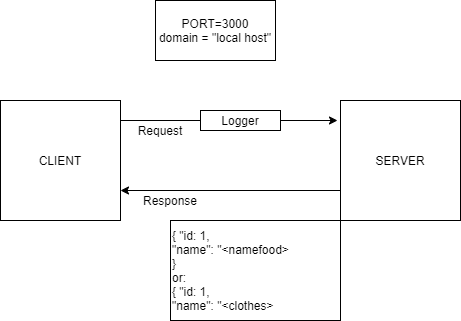

The diagram above was exported from draw.io. Its source (the exported page's mxGraphModel, read from the mxfile embedded in the PNG):
<mxGraphModel dx="1024" dy="592" grid="1" gridSize="10" guides="1" tooltips="1" connect="1" arrows="1" fold="1" page="1" pageScale="1" pageWidth="850" pageHeight="1100" math="0" shadow="0">
  <root>
    <mxCell id="0" />
    <mxCell id="1" parent="0" />
    <mxCell id="MBabA80lN-_r4-UUS57l-1" value="CLIENT" style="whiteSpace=wrap;html=1;aspect=fixed;" vertex="1" parent="1">
      <mxGeometry x="150" y="240" width="120" height="120" as="geometry" />
    </mxCell>
    <mxCell id="MBabA80lN-_r4-UUS57l-2" value="SERVER" style="whiteSpace=wrap;html=1;aspect=fixed;" vertex="1" parent="1">
      <mxGeometry x="490" y="240" width="120" height="120" as="geometry" />
    </mxCell>
    <mxCell id="MBabA80lN-_r4-UUS57l-3" value="" style="endArrow=classic;html=1;" edge="1" parent="1">
      <mxGeometry width="50" height="50" relative="1" as="geometry">
        <mxPoint x="270" y="260" as="sourcePoint" />
        <mxPoint x="487" y="260" as="targetPoint" />
      </mxGeometry>
    </mxCell>
    <mxCell id="MBabA80lN-_r4-UUS57l-4" value="" style="endArrow=classic;html=1;exitX=0;exitY=0.75;exitDx=0;exitDy=0;entryX=1;entryY=0.75;entryDx=0;entryDy=0;" edge="1" parent="1" source="MBabA80lN-_r4-UUS57l-2" target="MBabA80lN-_r4-UUS57l-1">
      <mxGeometry width="50" height="50" relative="1" as="geometry">
        <mxPoint x="400" y="330" as="sourcePoint" />
        <mxPoint x="450" y="280" as="targetPoint" />
      </mxGeometry>
    </mxCell>
    <mxCell id="MBabA80lN-_r4-UUS57l-5" value="Request" style="text;html=1;strokeColor=none;fillColor=none;align=center;verticalAlign=middle;whiteSpace=wrap;rounded=0;" vertex="1" parent="1">
      <mxGeometry x="280" y="260" width="60" height="20" as="geometry" />
    </mxCell>
    <mxCell id="MBabA80lN-_r4-UUS57l-6" value="Response" style="text;html=1;strokeColor=none;fillColor=none;align=center;verticalAlign=middle;whiteSpace=wrap;rounded=0;" vertex="1" parent="1">
      <mxGeometry x="290" y="330" width="60" height="20" as="geometry" />
    </mxCell>
    <mxCell id="MBabA80lN-_r4-UUS57l-8" value="Logger" style="rounded=0;whiteSpace=wrap;html=1;" vertex="1" parent="1">
      <mxGeometry x="350" y="250" width="80" height="20" as="geometry" />
    </mxCell>
    <mxCell id="MBabA80lN-_r4-UUS57l-11" value="{ &quot;id: 1,&lt;br&gt;&quot;name&quot;: &quot;&amp;lt;namefood&amp;gt;&lt;br&gt;}&lt;br&gt;or:&lt;br&gt;{ &quot;id: 1,&lt;br&gt;&quot;name&quot;: &quot;&amp;lt;clothes&amp;gt;" style="rounded=0;whiteSpace=wrap;html=1;align=left;" vertex="1" parent="1">
      <mxGeometry x="320" y="360" width="170" height="100" as="geometry" />
    </mxCell>
    <mxCell id="MBabA80lN-_r4-UUS57l-13" value="PORT=3000&lt;br&gt;domain = &quot;local host&quot;" style="rounded=0;whiteSpace=wrap;html=1;" vertex="1" parent="1">
      <mxGeometry x="305" y="140" width="120" height="60" as="geometry" />
    </mxCell>
  </root>
</mxGraphModel>